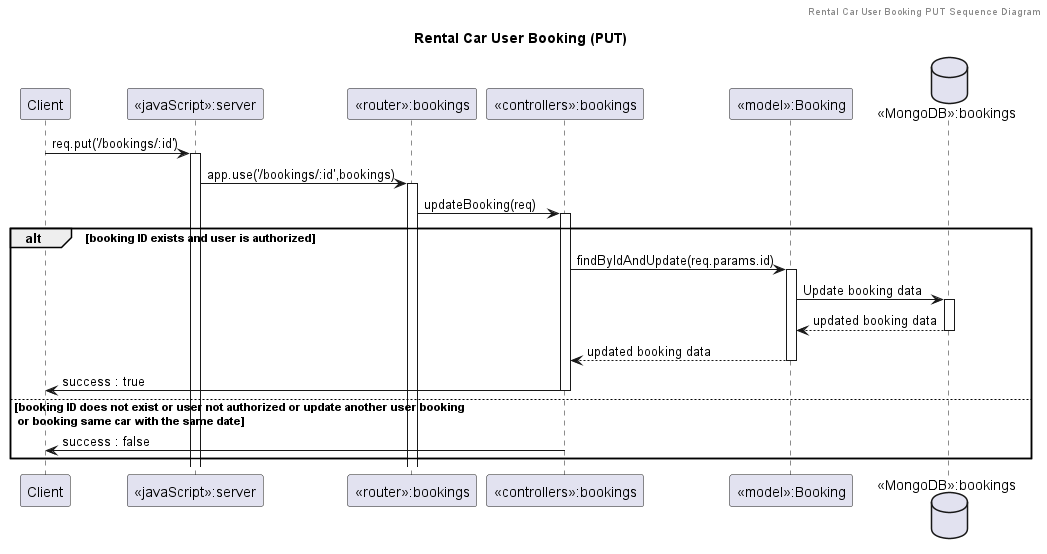

The diagram above was rendered by PlantUML. Its source (embedded in the PNG):
@startuml Rental Car User Booking (PUT)

header Rental Car User Booking PUT Sequence Diagram
title "Rental Car User Booking (PUT)"

participant "Client" as client
participant "<<javaScript>>:server" as server
participant "<<router>>:bookings" as routerBookings
participant "<<controllers>>:bookings" as controllersBookings
participant "<<model>>:Booking" as modelBooking
database "<<MongoDB>>:bookings" as BookingsDatabase

client->server ++:req.put('/bookings/:id')
server->routerBookings ++:app.use('/bookings/:id',bookings)
routerBookings -> controllersBookings ++:updateBooking(req)

alt booking ID exists and user is authorized
    controllersBookings->modelBooking ++: findByIdAndUpdate(req.params.id)
    modelBooking ->BookingsDatabase ++: Update booking data
    BookingsDatabase --> modelBooking --: updated booking data
    controllersBookings <-- modelBooking --: updated booking data
    controllersBookings->client --:success : true
else booking ID does not exist or user not authorized or update another user booking\n or booking same car with the same date
    controllersBookings -> client --:success : false
end

@enduml